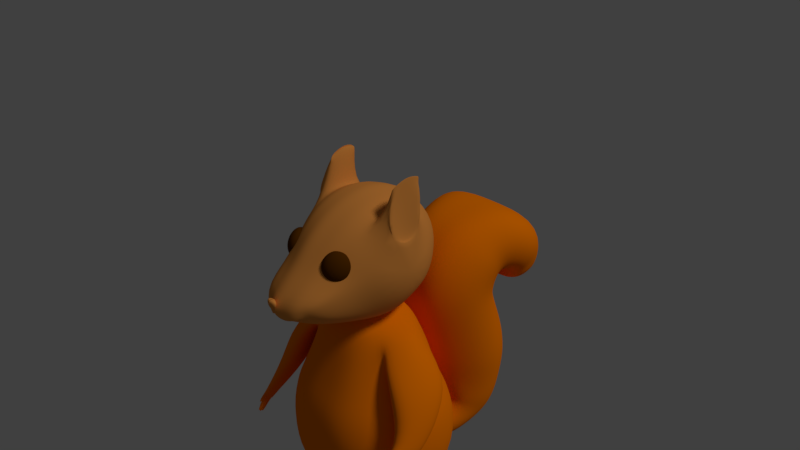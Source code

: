 # Source: squirrel.blend  (saved by Blender 2.79.0; exported with 4.5.12 LTS)
import bpy
from mathutils import Matrix  # noqa: F401  (used for matrix-valued properties, if any)

bpy.ops.wm.read_factory_settings(use_empty=True)
scene = bpy.context.scene
scene.name = 'Scene'

# ---- collections
col_collection_1 = bpy.data.collections.new('Collection 1'); scene.collection.children.link(col_collection_1)

# ---- materials (node trees are filled in below, after node groups)
mat_basic = bpy.data.materials.new('basic')
mat_basic.alpha_threshold = 0.0
mat_basic.use_transparent_shadow = False
mat_basic.diffuse_color = (0.8, 0.2974, 0.05829, 1.0)
mat_basic.roughness = 0.5
mat_basic.specular_intensity = 0.2
mat_body = bpy.data.materials.new('body')
mat_body.alpha_threshold = 0.0
mat_body.use_transparent_shadow = False
mat_body.diffuse_color = (1.0, 0.214, 0.0, 1.0)
mat_body.roughness = 0.5
mat_body.specular_intensity = 0.2
mat_eye = bpy.data.materials.new('eye')
mat_eye.alpha_threshold = 0.0
mat_eye.use_transparent_shadow = False
mat_eye.diffuse_color = (0.09462, 0.02833, 0.0, 1.0)
mat_eye.roughness = 0.5

# ---- material node trees

# ---- world
world_world = bpy.data.worlds.new('World'); scene.world = world_world
world_world.color = (0.05088, 0.05088, 0.05088)
world_world.use_sun_shadow = False
world_world.sun_shadow_jitter_overblur = 0.0
world_world.cycles.sampling_method = 'MANUAL'

# ---- cameras
cam_camera = bpy.data.cameras.new('Camera')
cam_camera.clip_end = 100.0
cam_camera.lens = 35.0
cam_camera.sensor_width = 32.0
cam_camera.sensor_height = 18.0
cam_camera.ortho_scale = 7.314
cam_camera.dof.focus_distance = 0.0
cam_camera.dof.aperture_fstop = 128.0

# ---- lights
light_lamp = bpy.data.lights.new('Lamp', 'SUN')
light_lamp.transmission_factor = 0.0
light_lamp.cutoff_distance = 30.0
light_lamp.angle = 0.1993
light_lamp.energy = 1.0
light_lamp.shadow_buffer_clip_start = 1.001
light_lamp.shadow_soft_size = 0.1
light_lamp.shadow_cascade_max_distance = 1000.0

# ---- meshes
me_x = bpy.data.meshes.new('立方体')
me_x.from_pydata([(0.8435, -0.5509, -3.508), (0.5482, -0.2759, -0.8794), (0.9259, 0.3577, -3.492), (0.5432, 0.3106, -0.8794), (0.0, 0.3789, -3.368), (0.0, 0.5226, -0.8794), (0.0, -0.6069, -3.359), (-3.42e-10, -0.5226, -0.8794), (0.8058, 0.5719, -1.734), (1.02, 0.6708, -2.088), (1.089, 0.7573, -2.767), (0.8782, -0.431, -1.734), (1.013, -0.5598, -2.088), (1.044, -0.6147, -2.767), (0.0, -0.8602, -1.727), (0.0, -1.026, -2.102), (0.0, -1.042, -2.794), (0.0, 0.8098, -1.727), (0.0, 1.024, -2.794), (0.3223, 0.5226, -0.8794), (0.1423, -0.5172, -3.559), (0.2175, 0.5891, -3.165), (0.3223, -0.5226, -0.8794), (0.4484, -1.045, -2.78), (0.5063, -0.9913, -2.095), (0.4517, -0.844, -1.73), (0.2467, 0.8958, -2.855), (0.5063, 0.9359, -2.095), (0.3696, 0.7564, -1.73), (1.033, -0.08261, -3.481), (0.6446, 0.0, -0.8794), (0.0, 0.0, -0.8794), (0.0, 0.0, -3.435), (1.183, 0.04201, -2.795), (1.182, 0.0, -2.088), (1.012, -0.01609, -1.734), (0.317, 9.534e-05, -0.6963), (0.06578, -0.06665, -3.574), (0.5149, -0.7217, -3.533), (0.4931, 0.5772, -3.525), (0.6715, -0.03295, -4.138), (0.0, -0.2997, -0.6677), (0.1359, -0.2997, -0.667), (0.0, 0.2999, -0.6663), (0.1645, 0.2999, -0.664), (0.0, 0.2984, -0.4621), (0.0, -0.001295, -0.5158), (0.1551, 0.2984, -0.4598), (0.3162, -0.00139, -0.4921), (0.0, -0.3012, -0.4635), (0.1362, -0.3012, -0.4628), (0.7204, 0.4734, -1.307), (0.7132, -0.3534, -1.307), (-1.71e-10, -0.6914, -1.303), (0.0, 0.6662, -1.303), (0.387, -0.6833, -1.305), (0.346, 0.6395, -1.305), (0.8677, -0.006965, -1.419), (0.8756, -0.1089, -0.9339), (1.029, 0.3769, -1.446), (0.7417, 0.1724, -0.9336), (0.6518, -0.3893, -1.05), (0.9722, -0.03649, -1.548), (0.7509, -0.4434, -1.297), (0.0, 1.002, -2.121), (1.315, 0.2186, -1.459), (1.177, 0.2865, -1.615), (1.313, -0.1435, -1.432), (1.016, -0.03091, -1.668), (1.122, -0.5568, -1.391), (0.8802, -0.5636, -1.586), (1.394, -0.2174, -2.068), (1.243, -0.1028, -2.156), (1.368, -0.4803, -2.072), (1.152, -0.4001, -2.226), (1.283, -0.5819, -1.971), (1.124, -0.6128, -2.059), (1.298, -0.8015, -2.465), (1.248, -0.7832, -2.502), (1.272, -0.8591, -2.42), (1.18, -0.8683, -2.493), (1.211, -0.9754, -2.338), (1.144, -1.007, -2.375), (1.238, -0.8492, -2.529), (1.273, -0.8838, -2.524), (1.272, -0.8591, -2.42), (1.18, -0.8683, -2.493), (1.211, -0.9754, -2.338), (1.144, -1.007, -2.375), (1.224, -0.3778, -2.319), (1.359, -0.4205, -2.238), (1.247, -0.9414, -2.479), (1.167, -0.9336, -2.52), (1.181, -1.044, -2.407), (1.126, -1.059, -2.413), (1.251, -0.9642, -2.561), (1.203, -0.9589, -2.583), (1.231, -1.011, -2.52), (1.151, -1.01, -2.563), (1.172, -1.07, -2.451), (1.109, -1.08, -2.465), (1.243, -0.9895, -2.542), (1.204, -1.044, -2.486), (1.125, -1.049, -2.519), (1.175, -0.9845, -2.577), (1.118, -1.165, -2.528), (1.104, -1.153, -2.527), (1.136, -1.15, -2.547), (1.117, -1.138, -2.544), (1.168, -1.116, -2.596), (1.142, -1.1, -2.601), (1.151, -1.137, -2.574), (1.126, -1.125, -2.574), (1.198, -1.064, -2.631), (1.189, -1.079, -2.616), (1.158, -1.063, -2.624), (1.176, -1.046, -2.633), (1.21, -1.031, -2.651), (1.204, -1.013, -2.644), (1.205, -1.047, -2.639), (1.186, -1.029, -2.64), (1.138, -1.13, -2.411), (1.109, -1.134, -2.414), (1.156, -1.092, -2.413), (1.121, -1.102, -2.416), (0.6896, -0.07849, -3.825), (0.6539, 0.06846, -3.829), (0.5168, -0.2918, -3.842), (0.6264, -0.2348, -3.834), (0.5095, 0.1417, -3.84), (0.3886, 0.06915, -3.811), (0.3669, -0.07317, -3.856), (0.3924, -0.2235, -3.851), (0.6358, 0.114, -4.148), (0.4987, -0.2463, -4.156), (0.6522, -0.1892, -4.147), (0.4914, 0.1872, -4.141), (0.3705, 0.1147, -4.145), (0.3488, -0.02763, -4.145), (0.3482, -0.178, -4.164), (0.4971, -0.01989, -4.157), (0.5112, -0.3284, -3.916), (0.3579, -0.2443, -3.927), (0.6803, 0.1157, -3.905), (0.7243, -0.06548, -3.895), (0.3533, 0.1165, -3.898), (0.3265, -0.05892, -3.909), (0.6464, -0.2581, -3.906), (0.5023, 0.2059, -3.901), (0.3564, -0.2187, -4.044), (0.7068, -0.04925, -4.014), (0.3552, 0.1232, -4.018), (0.5049, -0.2984, -3.982), (0.6651, 0.1224, -4.024), (0.3298, -0.04303, -4.026), (0.6769, -0.2318, -4.024), (0.4964, 0.2079, -4.019), (0.5049, -0.6281, -4.034), (0.4987, -0.5759, -4.156), (0.3834, 0.08232, -3.897), (0.5043, 0.1549, -3.925), (0.6844, -0.06532, -3.911), (0.6212, -0.2216, -3.92), (0.3514, -0.2938, -4.164), (0.3666, -0.461, -4.164), (0.3737, -0.5016, -4.044), (0.3585, -0.3345, -4.044), (0.4987, -0.3621, -4.156), (0.4987, -0.4779, -4.156), (0.6529, -0.3476, -4.024), (0.6395, -0.5148, -4.024), (0.6216, -0.4722, -4.147), (0.6349, -0.305, -4.147), (0.5049, -0.53, -3.984), (0.5049, -0.4142, -3.984), (0.6487, 0.08163, -3.914), (0.5115, -0.2786, -3.928), (0.3872, -0.2104, -3.937), (0.3616, -0.06, -3.941), (0.131, 0.3598, -3.439), (0.0, 0.9052, -2.858), (0.0, 0.5255, -3.151), (0.4787, 0.9793, -2.753), (0.0, 0.5255, -3.151), (0.0, 1.044, -2.939), (0.0, 0.9512, -3.421), (0.235, 0.9599, -3.441), (0.2835, 1.03, -2.934), (0.0, 0.9736, -2.937), (0.2751, 0.9615, -2.933), (0.2313, 0.6515, -3.327), (0.0, 0.6446, -3.309), (0.0, 0.5255, -3.151), (0.2175, 0.5891, -3.165), (0.2467, 0.8958, -2.855), (0.0, 0.9052, -2.858), (0.3333, 1.114, -2.915), (0.2699, 1.352, -3.513), (0.0, 1.131, -2.921), (0.0, 1.347, -3.488), (0.374, 1.21, -2.855), (0.2979, 1.649, -3.441), (0.0, 1.23, -2.862), (0.0, 1.644, -3.413), (0.452, 1.247, -2.789), (0.3722, 2.048, -3.25), (0.0, 1.271, -2.797), (0.0, 2.099, -3.215), (0.4385, 1.22, -2.689), (0.4063, 2.206, -2.933), (0.0, 1.244, -2.697), (0.0, 2.257, -2.898), (0.3265, 1.113, -2.403), (0.4395, 2.299, -2.473), (0.0, 1.137, -2.412), (0.0, 2.35, -2.438), (0.3158, 1.023, -2.132), (0.4601, 2.316, -2.013), (0.0, 1.047, -2.14), (0.0, 2.368, -1.978), (0.3125, 0.8762, -1.643), (0.4863, 2.127, -1.482), (0.0, 0.9, -1.651), (0.0, 2.178, -1.447), (0.3251, 0.7249, -0.9943), (0.5373, 1.939, -1.14), (0.0, 0.7487, -1.003), (0.0, 1.959, -1.106), (0.3576, 0.8134, -0.4965), (0.5515, 1.909, -1.022), (0.0, 0.8373, -0.505), (0.0, 1.91, -0.9788), (0.3331, 1.138, -0.07316), (0.5374, 1.939, -0.8687), (0.0, 1.162, -0.0816), (0.0, 1.977, -0.8812), (0.443, 1.558, 0.116), (0.5929, 2.012, -0.8105), (0.0, 1.582, 0.1075), (0.0, 2.049, -0.823), (0.5911, 2.12, 0.1634), (0.6428, 2.084, -0.8264), (0.0, 2.144, 0.1549), (0.0, 2.122, -0.8389), (0.6633, 2.575, -0.1118), (0.6561, 2.139, -0.8645), (0.0, 2.598, -0.1202), (0.0, 2.177, -0.877), (0.6182, 2.759, -0.4314), (0.5777, 2.2, -0.9627), (0.0, 2.783, -0.4398), (0.0, 2.237, -0.9752), (0.6804, 2.7, -0.905), (0.5597, 2.195, -1.046), (0.0, 2.724, -0.9135), (0.0, 2.233, -1.058), (0.3436, 0.8336, -3.062), (0.2179, 0.6071, -3.279), (0.2362, 0.7796, -2.962), (0.2267, 0.6779, -3.066), (0.4105, 0.9642, -3.113), (0.383, 0.9466, -3.303), (0.3744, 0.8342, -3.065), (0.3612, 0.7252, -3.212), (0.3357, 0.7739, -2.955), (0.3049, 0.6589, -3.066), (0.4763, 1.157, -3.15), (0.4339, 1.238, -3.372), (0.5276, 1.306, -3.117), (0.4806, 1.472, -3.328), (0.5745, 1.511, -3.006), (0.5532, 1.793, -3.172), (0.6541, 1.556, -2.834), (0.6361, 1.918, -2.898), (0.6775, 1.497, -2.496), (0.7074, 1.938, -2.49), (0.7186, 1.274, -1.598), (0.7524, 1.735, -1.5), (0.7334, 1.443, -2.135), (0.7682, 1.924, -2.063), (0.7106, 1.105, -1.048), (0.7424, 1.56, -1.058), (0.7282, 1.168, -0.6505), (0.7493, 1.58, -0.8245), (0.7448, 1.391, -0.3027), (0.7835, 1.691, -0.6078), (0.7352, 1.678, -0.1962), (0.7404, 1.825, -0.5445), (0.856, 2.087, -0.1691), (0.8236, 2.05, -0.5304), (0.8655, 2.448, -0.3898), (0.8339, 2.271, -0.6505), (0.7762, 2.594, -0.6566), (0.748, 2.352, -0.8095), (0.7147, 2.523, -1.012), (0.6766, 2.342, -1.059), (-0.003261, 2.404, -1.128), (0.0, 2.583, -1.069)], [(181, 183)], [(56, 19, 3, 51), (3, 30, 58, 60), (2, 29, 125, 126), (42, 41, 7, 22), (55, 22, 7, 53), (20, 23, 16, 6), (23, 24, 15, 16), (24, 25, 14, 15), (29, 33, 13, 0), (33, 34, 12, 13), (34, 35, 11, 12), (179, 257, 256, 182, 39), (182, 27, 9, 10), (27, 28, 8, 9), (12, 11, 25, 24), (13, 12, 24, 23), (0, 13, 23, 38), (52, 1, 22, 55), (30, 36, 42, 1), (32, 37, 20, 6), (54, 5, 19, 56), (4, 179, 37, 32), (3, 44, 36, 30), (9, 8, 35, 34), (10, 9, 34, 33), (2, 10, 33, 29), (43, 31, 46, 45), (39, 2, 126, 129), (1, 52, 63, 61), (20, 37, 131, 132), (29, 0, 128, 125), (19, 5, 43, 44), (38, 23, 20), (39, 182, 10, 2), (44, 43, 45, 47), (47, 45, 46, 48), (1, 42, 22), (44, 3, 19), (48, 46, 49, 50), (41, 42, 50, 49), (36, 44, 47, 48), (42, 36, 48, 50), (8, 51, 57, 35), (17, 54, 56, 28), (11, 52, 55, 25), (25, 55, 53, 14), (35, 57, 52, 11), (28, 56, 51, 8), (63, 62, 68, 70), (51, 3, 60, 59), (52, 57, 62, 63), (57, 51, 59, 62), (30, 1, 61, 58), (59, 60, 65, 66), (182, 18, 64, 27), (67, 69, 75, 73), (27, 64, 17, 28), (68, 66, 72, 74), (61, 63, 70, 69), (62, 59, 66, 68), (58, 61, 69, 67), (60, 58, 67, 65), (75, 76, 82, 81), (76, 74, 80, 82), (65, 67, 73, 71), (66, 65, 71, 72), (70, 68, 74, 76), (69, 70, 76, 75), (79, 81, 87, 85), (87, 88, 122, 121), (74, 72, 89, 78, 80), (73, 75, 81, 79), (71, 73, 79, 77, 90), (89, 90, 77, 78), (94, 92, 98, 103, 100), (88, 86, 92, 94), (91, 93, 99, 102, 97), (86, 78, 83, 92), (82, 80, 86, 88), (81, 82, 88, 87), (72, 71, 90, 89), (78, 77, 84, 83), (85, 87, 93, 91), (77, 85, 91, 84), (103, 98, 110, 112), (101, 97, 114, 113), (93, 94, 100, 99), (83, 84, 95, 96), (84, 91, 97, 101, 95), (92, 83, 96, 104, 98), (95, 101, 119, 117), (99, 100, 106, 105), (105, 106, 108, 107), (103, 102, 107, 108), (102, 99, 105, 107), (100, 103, 108, 106), (111, 112, 110, 109), (102, 103, 112, 111), (98, 97, 109, 110), (97, 102, 111, 109), (116, 113, 114, 115), (98, 104, 116, 115), (97, 98, 115, 114), (104, 101, 113, 116), (118, 117, 119, 120), (104, 96, 118, 120), (96, 95, 117, 118), (101, 104, 120, 119), (121, 122, 124, 123), (88, 94, 124, 122), (94, 93, 123, 124), (93, 87, 121, 123), (149, 154, 138, 139), (154, 151, 137, 138), (164, 168, 158), (153, 150, 40, 133), (179, 39, 129, 130), (0, 38, 127, 128), (37, 179, 130, 131), (38, 20, 132, 127), (140, 40, 135, 134), (136, 133, 40, 140), (137, 136, 140, 138), (138, 140, 134, 139), (165, 164, 158, 157), (156, 153, 133, 136), (150, 155, 135, 40), (151, 156, 136, 137), (130, 129, 160, 159), (125, 128, 162, 161), (129, 126, 175, 160), (128, 127, 176, 162), (126, 125, 161, 175), (127, 132, 177, 176), (131, 130, 159, 178), (132, 131, 178, 177), (145, 148, 156, 151), (144, 147, 155, 150), (148, 143, 153, 156), (147, 141, 152, 155), (143, 144, 150, 153), (141, 142, 149, 152), (146, 145, 151, 154), (142, 146, 154, 149), (144, 161, 162, 147), (145, 159, 160, 148), (171, 170, 157, 158), (173, 165, 157), (168, 171, 158), (170, 173, 157), (155, 152, 174, 169), (169, 174, 173, 170), (134, 135, 172, 167), (167, 172, 171, 168), (152, 149, 166, 174), (174, 166, 165, 173), (135, 155, 169, 172), (172, 169, 170, 171), (149, 139, 163, 166), (166, 163, 164, 165), (139, 134, 167, 163), (163, 167, 168, 164), (148, 160, 175, 143), (147, 162, 176, 141), (143, 175, 161, 144), (141, 176, 177, 142), (146, 178, 159, 145), (142, 177, 178, 146), (181, 21, 179, 4), (26, 180, 18, 182), (258, 26, 182, 256), (263, 190, 186, 261), (261, 186, 197, 267), (195, 194, 189, 188), (190, 191, 185, 186), (180, 26, 194, 195), (265, 193, 190, 263), (188, 189, 187, 184), (259, 21, 193, 265), (193, 192, 191, 190), (21, 183, 192, 193), (198, 196, 200, 202), (186, 185, 199, 197), (184, 187, 196, 198), (269, 201, 205, 271), (197, 199, 203, 201), (267, 197, 201, 269), (205, 207, 211, 209), (202, 200, 204, 206), (201, 203, 207, 205), (209, 211, 215, 213), (271, 205, 209, 273), (206, 204, 208, 210), (214, 212, 216, 218), (273, 209, 213, 275), (210, 208, 212, 214), (218, 216, 220, 222), (213, 215, 219, 217), (275, 213, 217, 279), (222, 220, 224, 226), (217, 219, 223, 221), (279, 217, 221, 277), (225, 227, 231, 229), (221, 223, 227, 225), (277, 221, 225, 281), (229, 231, 235, 233), (281, 225, 229, 283), (226, 224, 228, 230), (233, 235, 239, 237), (283, 229, 233, 285), (230, 228, 232, 234), (238, 236, 240, 242), (285, 233, 237, 287), (234, 232, 236, 238), (242, 240, 244, 246), (237, 239, 243, 241), (287, 237, 241, 289), (291, 245, 249, 293), (241, 243, 247, 245), (289, 241, 245, 291), (249, 251, 255, 253), (246, 244, 248, 250), (245, 247, 251, 249), (295, 253, 255, 296), (293, 249, 253, 295), (250, 248, 252, 254), (248, 292, 294, 252), (292, 293, 295, 294), (252, 294, 297, 254), (294, 295, 296, 297), (240, 288, 290, 244), (288, 289, 291, 290), (244, 290, 292, 248), (290, 291, 293, 292), (236, 286, 288, 240), (286, 287, 289, 288), (232, 284, 286, 236), (284, 285, 287, 286), (228, 282, 284, 232), (282, 283, 285, 284), (224, 280, 282, 228), (280, 281, 283, 282), (220, 276, 280, 224), (276, 277, 281, 280), (216, 278, 276, 220), (278, 279, 277, 276), (212, 274, 278, 216), (274, 275, 279, 278), (208, 272, 274, 212), (272, 273, 275, 274), (204, 270, 272, 208), (270, 271, 273, 272), (196, 266, 268, 200), (266, 267, 269, 268), (200, 268, 270, 204), (268, 269, 271, 270), (26, 258, 264, 194), (258, 259, 265, 264), (194, 264, 262, 189), (264, 265, 263, 262), (187, 260, 266, 196), (260, 261, 267, 266), (189, 262, 260, 187), (262, 263, 261, 260), (21, 259, 257, 179), (259, 258, 256, 257)])
me_x.polygons.foreach_set('use_smooth', [True] * 266)
me_x.polygons.foreach_set('material_index', [1, 1, 1, 1, 1, 1, 1, 1, 1, 1, 1, 1, 1, 1, 1, 1, 1, 1, 1, 1, 1, 1, 1, 1, 1, 1, 1, 1, 1, 1, 1, 1, 1, 1, 1, 1, 1, 1, 1, 1, 1, 1, 1, 1, 1, 1, 1, 1, 1, 1, 1, 1, 1, 1, 1, 1, 1, 1, 1, 1, 1, 1, 1, 1, 1, 1, 1, 1, 1, 1, 1, 1, 1, 1, 1, 1, 1, 1, 1, 1, 1, 1, 1, 1, 1, 1, 1, 1, 1, 1, 1, 1, 1, 1, 1, 1, 1, 1, 1, 1, 1, 1, 1, 1, 1, 1, 1, 1, 1, 1, 1, 1, 1, 1, 1, 1, 1, 1, 1, 1, 1, 1, 1, 1, 1, 1, 1, 1, 1, 1, 1, 1, 1, 1, 1, 1, 1, 1, 1, 1, 1, 1, 1, 1, 1, 1, 1, 1, 1, 1, 1, 1, 1, 1, 1, 1, 1, 1, 1, 1, 1, 1, 1, 1, 1, 1, 1, 1, 1, 1, 1, 1, 1, 1, 1, 1, 1, 1, 1, 1, 1, 1, 1, 1, 1, 1, 1, 1, 1, 1, 1, 1, 1, 1, 1, 1, 1, 1, 1, 1, 1, 1, 1, 1, 1, 1, 1, 1, 1, 1, 1, 1, 1, 1, 1, 1, 1, 1, 1, 1, 1, 1, 1, 1, 1, 1, 1, 1, 1, 1, 1, 1, 1, 1, 1, 1, 1, 1, 1, 1, 1, 1, 1, 1, 1, 1, 1, 1, 1, 1, 1, 1, 1, 1, 1, 1, 1, 1, 1, 1, 1, 1, 1, 1, 1, 1])
_k = {(40, 133): 1.0, (136, 137): 1.0, (138, 139): 1.0, (40, 135): 1.0, (137, 138): 1.0, (133, 136): 1.0, (158, 164): 1.0, (143, 144): 1.0, (141, 147): 1.0, (142, 146): 1.0, (141, 142): 1.0, (144, 147): 1.0, (158, 171): 1.0, (135, 172): 1.0, (139, 163): 1.0, (163, 164): 1.0, (145, 146): 1.0, (171, 172): 1.0, (143, 148): 1.0, (145, 148): 1.0}
me_x.attributes.new('crease_edge', 'FLOAT', 'EDGE').data.foreach_set('value', [_k.get((min(e.vertices), max(e.vertices)), 0.0) for e in me_x.edges])
_uv = me_x.uv_layers.new(name='UVマップ')
_uv.uv.foreach_set('vector', [0.6971, 0.2521, 0.7006, 0.3145, 0.6613, 0.3217, 0.6424, 0.2632, 0.9246, 0.5433, 0.8124, 0.4131, 0.8514, 0.353, 0.8848, 0.4234, 0.4645, 0.0991, 0.4454, 0.1339, 0.4157, 0.1143, 0.4198, 0.1028, 0.6255, 0.4293, 0.6233, 0.4526, 0.5714, 0.448, 0.578, 0.4009, 0.522, 0.3741, 0.578, 0.4009, 0.5714, 0.448, 0.5002, 0.4293, 0.3518, 0.1394, 0.3812, 0.2437, 0.3275, 0.2566, 0.3275, 0.1584, 0.3812, 0.2437, 0.4328, 0.3035, 0.3778, 0.3543, 0.3275, 0.2566, 0.4328, 0.3035, 0.4699, 0.3394, 0.4325, 0.3963, 0.3778, 0.3543, 0.4454, 0.1339, 0.4942, 0.1662, 0.4484, 0.2073, 0.4155, 0.1557, 0.4942, 0.1662, 0.5342, 0.2198, 0.4898, 0.2565, 0.4484, 0.2073, 0.5342, 0.2198, 0.5581, 0.2526, 0.5216, 0.2859, 0.4898, 0.2565, 0.2, 0.0393, 0.168, 0.03622, 0.1269, 0.03616, 0.08197, 0.03003, 0.1805, 0.0001396, 0.594, 0.04984, 0.6479, 0.1347, 0.586, 0.1732, 0.5426, 0.1175, 0.6479, 0.1347, 0.6829, 0.1869, 0.6201, 0.2113, 0.586, 0.1732, 0.4898, 0.2565, 0.5216, 0.2859, 0.4699, 0.3394, 0.4328, 0.3035, 0.4484, 0.2073, 0.4898, 0.2565, 0.4328, 0.3035, 0.3812, 0.2437, 0.4155, 0.1557, 0.4484, 0.2073, 0.3812, 0.2437, 0.3886, 0.1622, 0.5595, 0.3267, 0.6023, 0.3658, 0.578, 0.4009, 0.522, 0.3741, 0.6258, 0.34, 0.6564, 0.3826, 0.6255, 0.4293, 0.6023, 0.3658, 0.3347, 0.07235, 0.3541, 0.08731, 0.3518, 0.1394, 0.3275, 0.1584, 0.7538, 0.2472, 0.7509, 0.324, 0.7006, 0.3145, 0.6971, 0.2521, 0.3524, 0.008278, 0.3755, 0.02025, 0.3541, 0.08731, 0.3347, 0.07235, 0.6613, 0.3217, 0.7044, 0.3671, 0.6564, 0.3826, 0.6258, 0.34, 0.586, 0.1732, 0.6201, 0.2113, 0.5581, 0.2526, 0.5342, 0.2198, 0.5426, 0.1175, 0.586, 0.1732, 0.5342, 0.2198, 0.4942, 0.1662, 0.4645, 0.0991, 0.5426, 0.1175, 0.4942, 0.1662, 0.4454, 0.1339, 0.7347, 0.3789, 0.7738, 0.4365, 0.705, 0.4353, 0.709, 0.4004, 0.4545, 0.02844, 0.4645, 0.0991, 0.4198, 0.1028, 0.4132, 0.08956, 0.7741, 0.3335, 0.853, 0.2304, 0.8616, 0.2424, 0.8181, 0.294, 0.3518, 0.1394, 0.3541, 0.08731, 0.3922, 0.1022, 0.3891, 0.1149, 0.4454, 0.1339, 0.4155, 0.1557, 0.406, 0.1227, 0.4157, 0.1143, 0.7006, 0.3145, 0.7509, 0.324, 0.7347, 0.3789, 0.7044, 0.3671, 0.3886, 0.1622, 0.3812, 0.2437, 0.3518, 0.1394, 0.4545, 0.02844, 0.594, 0.04984, 0.5426, 0.1175, 0.4645, 0.0991, 0.7044, 0.3671, 0.7347, 0.3789, 0.709, 0.4004, 0.6994, 0.3945, 0.6994, 0.3945, 0.709, 0.4004, 0.705, 0.4353, 0.6718, 0.4022, 0.6023, 0.3658, 0.6255, 0.4293, 0.578, 0.4009, 0.7044, 0.3671, 0.6613, 0.3217, 0.7006, 0.3145, 0.6718, 0.4022, 0.705, 0.4353, 0.6582, 0.4566, 0.6564, 0.4366, 0.6233, 0.4526, 0.6255, 0.4293, 0.6564, 0.4366, 0.6582, 0.4566, 0.6564, 0.3826, 0.7044, 0.3671, 0.6994, 0.3945, 0.6718, 0.4022, 0.6255, 0.4293, 0.6564, 0.3826, 0.6718, 0.4022, 0.6564, 0.4366, 0.6201, 0.2113, 0.6424, 0.2632, 0.5837, 0.2842, 0.5581, 0.2526, 0.7421, 0.1703, 0.7538, 0.2472, 0.6971, 0.2521, 0.6829, 0.1869, 0.5216, 0.2859, 0.5595, 0.3267, 0.522, 0.3741, 0.4699, 0.3394, 0.4699, 0.3394, 0.522, 0.3741, 0.5002, 0.4293, 0.4325, 0.3963, 0.5581, 0.2526, 0.5837, 0.2842, 0.5595, 0.3267, 0.5216, 0.2859, 0.6829, 0.1869, 0.6971, 0.2521, 0.6424, 0.2632, 0.6201, 0.2113, 0.8616, 0.2424, 0.9178, 0.2389, 0.9074, 0.2428, 0.8822, 0.2434, 0.9999, 0.3476, 0.9246, 0.5433, 0.8848, 0.4234, 0.9355, 0.3017, 0.853, 0.2304, 0.9381, 0.2304, 0.9178, 0.2389, 0.8616, 0.2424, 0.9381, 0.2304, 0.9999, 0.3476, 0.9355, 0.3017, 0.9178, 0.2389, 0.8124, 0.4131, 0.7741, 0.3335, 0.8181, 0.294, 0.8514, 0.353, 0.9355, 0.3017, 0.8848, 0.4234, 0.9135, 0.2837, 0.9152, 0.2763, 0.594, 0.04984, 0.6589, 0.0001396, 0.72, 0.09647, 0.6479, 0.1347, 0.8952, 0.2772, 0.8747, 0.2572, 0.8895, 0.2236, 0.8869, 0.221, 0.6479, 0.1347, 0.72, 0.09647, 0.7421, 0.1703, 0.6829, 0.1869, 0.9074, 0.2428, 0.9152, 0.2763, 0.8922, 0.2299, 0.8857, 0.2174, 0.8181, 0.294, 0.8616, 0.2424, 0.8822, 0.2434, 0.8747, 0.2572, 0.9178, 0.2389, 0.9355, 0.3017, 0.9152, 0.2763, 0.9074, 0.2428, 0.8514, 0.353, 0.8181, 0.294, 0.8747, 0.2572, 0.8952, 0.2772, 0.8848, 0.4234, 0.8514, 0.353, 0.8952, 0.2772, 0.9135, 0.2837, 0.8895, 0.2236, 0.8902, 0.2157, 0.8828, 0.13, 0.8769, 0.1385, 0.8902, 0.2157, 0.8857, 0.2174, 0.8766, 0.1364, 0.8828, 0.13, 0.9135, 0.2837, 0.8952, 0.2772, 0.8869, 0.221, 0.8911, 0.2306, 0.9152, 0.2763, 0.9135, 0.2837, 0.8911, 0.2306, 0.8922, 0.2299, 0.8822, 0.2434, 0.9074, 0.2428, 0.8857, 0.2174, 0.8902, 0.2157, 0.8747, 0.2572, 0.8822, 0.2434, 0.8902, 0.2157, 0.8895, 0.2236, 0.8819, 0.1429, 0.8769, 0.1385, 0.8747, 0.1315, 0.8783, 0.1368, 0.8747, 0.1315, 0.8794, 0.1245, 0.8775, 0.1155, 0.8777, 0.116, 0.8857, 0.2174, 0.8922, 0.2299, 0.8893, 0.214, 0.8817, 0.143, 0.8766, 0.1364, 0.8869, 0.221, 0.8895, 0.2236, 0.8769, 0.1385, 0.8819, 0.1429, 0.8911, 0.2306, 0.8869, 0.221, 0.8819, 0.1429, 0.8811, 0.1441, 0.888, 0.2147, 0.8893, 0.214, 0.888, 0.2147, 0.8811, 0.1441, 0.8817, 0.143, 0.8778, 0.1182, 0.8779, 0.1125, 0.8767, 0.1039, 0.8762, 0.1102, 0.8765, 0.1145, 0.8794, 0.1245, 0.8798, 0.1271, 0.8779, 0.1125, 0.8778, 0.1182, 0.8773, 0.1219, 0.8751, 0.1204, 0.8771, 0.116, 0.8774, 0.1123, 0.8774, 0.1091, 0.8798, 0.1271, 0.8817, 0.143, 0.88, 0.1295, 0.8779, 0.1125, 0.8828, 0.13, 0.8766, 0.1364, 0.8798, 0.1271, 0.8794, 0.1245, 0.8769, 0.1385, 0.8828, 0.13, 0.8794, 0.1245, 0.8747, 0.1315, 0.8922, 0.2299, 0.8911, 0.2306, 0.888, 0.2147, 0.8893, 0.214, 0.8817, 0.143, 0.8811, 0.1441, 0.881, 0.1256, 0.88, 0.1295, 0.8783, 0.1368, 0.8747, 0.1315, 0.8751, 0.1204, 0.8773, 0.1219, 0.8811, 0.1441, 0.8783, 0.1368, 0.8773, 0.1219, 0.881, 0.1256, 0.8762, 0.1102, 0.8767, 0.1039, 0.8776, 0.1078, 0.8774, 0.1082, 0.8804, 0.1011, 0.8774, 0.1091, 0.8775, 0.09994, 0.8762, 0.099, 0.8751, 0.1204, 0.8778, 0.1182, 0.8765, 0.1145, 0.8771, 0.116, 0.88, 0.1295, 0.881, 0.1256, 0.8766, 0.1067, 0.8753, 0.09736, 0.881, 0.1256, 0.8773, 0.1219, 0.8774, 0.1091, 0.8804, 0.1011, 0.8766, 0.1067, 0.8779, 0.1125, 0.88, 0.1295, 0.8753, 0.09736, 0.8742, 0.08935, 0.8767, 0.1039, 0.8766, 0.1067, 0.8804, 0.1011, 0.8738, 0.01755, 0.8649, 0.0001396, 0.8771, 0.116, 0.8765, 0.1145, 0.8771, 0.1126, 0.8769, 0.1125, 0.8769, 0.1125, 0.8771, 0.1126, 0.8773, 0.1124, 0.8767, 0.1126, 0.8762, 0.1102, 0.8774, 0.1123, 0.8767, 0.1126, 0.8773, 0.1124, 0.8774, 0.1123, 0.8771, 0.116, 0.8769, 0.1125, 0.8767, 0.1126, 0.8765, 0.1145, 0.8762, 0.1102, 0.8773, 0.1124, 0.8771, 0.1126, 0.8772, 0.1081, 0.8774, 0.1082, 0.8776, 0.1078, 0.8768, 0.1079, 0.8774, 0.1123, 0.8762, 0.1102, 0.8774, 0.1082, 0.8772, 0.1081, 0.8767, 0.1039, 0.8774, 0.1091, 0.8768, 0.1079, 0.8776, 0.1078, 0.8774, 0.1091, 0.8774, 0.1123, 0.8772, 0.1081, 0.8768, 0.1079, 0.8774, 0.09848, 0.8762, 0.099, 0.8775, 0.09994, 0.8773, 0.09958, 0.8767, 0.1039, 0.8742, 0.08935, 0.8774, 0.09848, 0.8773, 0.09958, 0.8774, 0.1091, 0.8767, 0.1039, 0.8773, 0.09958, 0.8775, 0.09994, 0.8742, 0.08935, 0.8804, 0.1011, 0.8762, 0.099, 0.8774, 0.09848, 0.858, 0.02477, 0.8649, 0.0001396, 0.8738, 0.01755, 0.8687, 0.0247, 0.8742, 0.08935, 0.8753, 0.09736, 0.858, 0.02477, 0.8687, 0.0247, 0.8753, 0.09736, 0.8766, 0.1067, 0.8649, 0.0001396, 0.858, 0.02477, 0.8804, 0.1011, 0.8742, 0.08935, 0.8687, 0.0247, 0.8738, 0.01755, 0.8777, 0.116, 0.8775, 0.1155, 0.8777, 0.1166, 0.8763, 0.1173, 0.8794, 0.1245, 0.8778, 0.1182, 0.8777, 0.1166, 0.8775, 0.1155, 0.8778, 0.1182, 0.8751, 0.1204, 0.8763, 0.1173, 0.8777, 0.1166, 0.8751, 0.1204, 0.8747, 0.1315, 0.8777, 0.116, 0.8763, 0.1173, 0.388, 0.5015, 0.404, 0.5029, 0.4, 0.5118, 0.3921, 0.5099, 0.404, 0.5029, 0.4131, 0.5139, 0.4051, 0.5169, 0.4, 0.5118, 0.384, 0.5123, 0.3836, 0.5135, 0.383, 0.5132, 0.4029, 0.5351, 0.3885, 0.5363, 0.3932, 0.5275, 0.4009, 0.5274, 0.3755, 0.02025, 0.4545, 0.02844, 0.4132, 0.08956, 0.3981, 0.08988, 0.4155, 0.1557, 0.3886, 0.1622, 0.3967, 0.1239, 0.406, 0.1227, 0.3541, 0.08731, 0.3755, 0.02025, 0.3981, 0.08988, 0.3922, 0.1022, 0.3886, 0.1622, 0.3518, 0.1394, 0.3891, 0.1149, 0.3967, 0.1239, 0.3972, 0.5193, 0.3932, 0.5275, 0.3864, 0.5224, 0.3883, 0.5157, 0.4056, 0.5225, 0.4009, 0.5274, 0.3932, 0.5275, 0.3972, 0.5193, 0.4051, 0.5169, 0.4056, 0.5225, 0.3972, 0.5193, 0.4, 0.5118, 0.4, 0.5118, 0.3972, 0.5193, 0.3883, 0.5157, 0.3921, 0.5099, 0.3828, 0.512, 0.384, 0.5123, 0.383, 0.5132, 0.3825, 0.513, 0.4118, 0.5257, 0.4029, 0.5351, 0.4009, 0.5274, 0.4056, 0.5225, 0.3885, 0.5363, 0.3769, 0.5248, 0.3864, 0.5224, 0.3932, 0.5275, 0.4131, 0.5139, 0.4118, 0.5257, 0.4056, 0.5225, 0.4051, 0.5169, 0.4576, 0.4956, 0.4536, 0.5449, 0.4316, 0.5348, 0.433, 0.5049, 0.3655, 0.5763, 0.3298, 0.5376, 0.3534, 0.5302, 0.3776, 0.5558, 0.4536, 0.5449, 0.413, 0.5794, 0.4085, 0.556, 0.4316, 0.5348, 0.3298, 0.5376, 0.3275, 0.4915, 0.3533, 0.4995, 0.3534, 0.5302, 0.413, 0.5794, 0.3655, 0.5763, 0.3776, 0.5558, 0.4085, 0.556, 0.3275, 0.4915, 0.3679, 0.4569, 0.3807, 0.4807, 0.3533, 0.4995, 0.4227, 0.4569, 0.4576, 0.4956, 0.433, 0.5049, 0.4127, 0.4806, 0.3679, 0.4569, 0.4227, 0.4569, 0.4127, 0.4806, 0.3807, 0.4807, 0.4264, 0.5096, 0.4223, 0.5304, 0.4118, 0.5257, 0.4131, 0.5139, 0.3809, 0.5498, 0.3611, 0.5257, 0.3769, 0.5248, 0.3885, 0.5363, 0.4223, 0.5304, 0.4065, 0.548, 0.4029, 0.5351, 0.4118, 0.5257, 0.3611, 0.5257, 0.3634, 0.5047, 0.372, 0.5076, 0.3769, 0.5248, 0.4065, 0.548, 0.3809, 0.5498, 0.3885, 0.5363, 0.4029, 0.5351, 0.3634, 0.5047, 0.3811, 0.4888, 0.388, 0.5015, 0.372, 0.5076, 0.4106, 0.4875, 0.4264, 0.5096, 0.4131, 0.5139, 0.404, 0.5029, 0.3811, 0.4888, 0.4106, 0.4875, 0.404, 0.5029, 0.388, 0.5015, 0.3809, 0.5498, 0.3776, 0.5558, 0.3534, 0.5302, 0.3611, 0.5257, 0.4264, 0.5096, 0.433, 0.5049, 0.4316, 0.5348, 0.4223, 0.5304, 0.3829, 0.5144, 0.3819, 0.5138, 0.3825, 0.513, 0.383, 0.5132, 0.3819, 0.5127, 0.3828, 0.512, 0.3825, 0.513, 0.3836, 0.5135, 0.3829, 0.5144, 0.383, 0.5132, 0.3819, 0.5138, 0.3819, 0.5127, 0.3825, 0.513, 0.3769, 0.5248, 0.372, 0.5076, 0.3801, 0.5118, 0.3794, 0.5168, 0.3794, 0.5168, 0.3801, 0.5118, 0.3819, 0.5127, 0.3819, 0.5138, 0.3883, 0.5157, 0.3864, 0.5224, 0.3838, 0.5181, 0.3853, 0.5143, 0.3853, 0.5143, 0.3838, 0.5181, 0.3829, 0.5144, 0.3836, 0.5135, 0.372, 0.5076, 0.388, 0.5015, 0.3837, 0.5083, 0.3801, 0.5118, 0.3801, 0.5118, 0.3837, 0.5083, 0.3828, 0.512, 0.3819, 0.5127, 0.3864, 0.5224, 0.3769, 0.5248, 0.3794, 0.5168, 0.3838, 0.5181, 0.3838, 0.5181, 0.3794, 0.5168, 0.3819, 0.5138, 0.3829, 0.5144, 0.388, 0.5015, 0.3921, 0.5099, 0.3873, 0.5106, 0.3837, 0.5083, 0.3837, 0.5083, 0.3873, 0.5106, 0.384, 0.5123, 0.3828, 0.512, 0.3921, 0.5099, 0.3883, 0.5157, 0.3853, 0.5143, 0.3873, 0.5106, 0.3873, 0.5106, 0.3853, 0.5143, 0.3836, 0.5135, 0.384, 0.5123, 0.4223, 0.5304, 0.4316, 0.5348, 0.4085, 0.556, 0.4065, 0.548, 0.3611, 0.5257, 0.3534, 0.5302, 0.3533, 0.4995, 0.3634, 0.5047, 0.4065, 0.548, 0.4085, 0.556, 0.3776, 0.5558, 0.3809, 0.5498, 0.3634, 0.5047, 0.3533, 0.4995, 0.3807, 0.4807, 0.3811, 0.4888, 0.4106, 0.4875, 0.4127, 0.4806, 0.433, 0.5049, 0.4264, 0.5096, 0.3811, 0.4888, 0.3807, 0.4807, 0.4127, 0.4806, 0.4106, 0.4875, 0.1752, 0.06691, 0.1625, 0.04701, 0.2, 0.0393, 0.1996, 0.05492, 0.09797, 0.07629, 0.05908, 0.1055, 0.05111, 0.09891, 0.08197, 0.03003, 0.13, 0.05757, 0.09797, 0.07629, 0.08197, 0.03003, 0.1269, 0.03616, 0.1653, 0.06799, 0.1774, 0.05628, 0.1985, 0.07725, 0.1798, 0.08831, 0.1798, 0.08831, 0.1985, 0.07725, 0.2255, 0.1062, 0.2015, 0.1133, 0.05948, 0.106, 0.09837, 0.0769, 0.1129, 0.1011, 0.06489, 0.1165, 0.1774, 0.05628, 0.1882, 0.0384, 0.2133, 0.05837, 0.1985, 0.07725, 0.05908, 0.1055, 0.09797, 0.07629, 0.09837, 0.0769, 0.05948, 0.106, 0.1511, 0.05893, 0.1629, 0.04721, 0.1774, 0.05628, 0.1653, 0.06799, 0.06489, 0.1165, 0.1129, 0.1011, 0.1165, 0.1158, 0.06694, 0.1254, 0.1476, 0.05077, 0.1625, 0.04701, 0.1629, 0.04721, 0.1511, 0.05893, 0.1629, 0.04721, 0.1737, 0.02726, 0.1882, 0.0384, 0.1774, 0.05628, 0.1625, 0.04701, 0.1734, 0.0271, 0.1737, 0.02726, 0.1629, 0.04721, 0.0681, 0.1366, 0.1252, 0.1346, 0.1295, 0.1588, 0.06756, 0.1511, 0.1985, 0.07725, 0.2133, 0.05837, 0.2446, 0.08581, 0.2255, 0.1062, 0.06694, 0.1254, 0.1165, 0.1158, 0.1252, 0.1346, 0.0681, 0.1366, 0.2151, 0.1354, 0.2433, 0.1304, 0.2637, 0.1677, 0.233, 0.1683, 0.2255, 0.1062, 0.2446, 0.08581, 0.2687, 0.11, 0.2433, 0.1304, 0.2015, 0.1133, 0.2255, 0.1062, 0.2433, 0.1304, 0.2151, 0.1354, 0.2637, 0.1677, 0.3017, 0.1562, 0.3161, 0.1953, 0.2717, 0.2012, 0.06756, 0.1511, 0.1295, 0.1588, 0.1385, 0.1758, 0.0661, 0.1612, 0.2433, 0.1304, 0.2687, 0.11, 0.3017, 0.1562, 0.2637, 0.1677, 0.2717, 0.2012, 0.3161, 0.1953, 0.3257, 0.2505, 0.2749, 0.2501, 0.233, 0.1683, 0.2637, 0.1677, 0.2717, 0.2012, 0.2339, 0.2005, 0.0661, 0.1612, 0.1385, 0.1758, 0.1295, 0.1902, 0.06373, 0.1762, 0.05514, 0.2165, 0.09883, 0.2298, 0.08464, 0.2668, 0.04529, 0.2528, 0.2339, 0.2005, 0.2717, 0.2012, 0.2749, 0.2501, 0.2256, 0.2449, 0.06373, 0.1762, 0.1295, 0.1902, 0.09883, 0.2298, 0.05514, 0.2165, 0.04529, 0.2528, 0.08464, 0.2668, 0.06369, 0.3292, 0.02602, 0.3162, 0.2749, 0.2501, 0.3257, 0.2505, 0.3272, 0.3072, 0.2738, 0.3004, 0.2256, 0.2449, 0.2749, 0.2501, 0.2738, 0.3004, 0.2181, 0.2935, 0.02602, 0.3162, 0.06369, 0.3292, 0.04398, 0.4058, 0.004624, 0.3985, 0.2738, 0.3004, 0.3272, 0.3072, 0.3188, 0.3762, 0.2567, 0.3671, 0.2181, 0.2935, 0.2738, 0.3004, 0.2567, 0.3671, 0.1937, 0.3633, 0.2349, 0.422, 0.3125, 0.4277, 0.3125, 0.4454, 0.2287, 0.4416, 0.2567, 0.3671, 0.3188, 0.3762, 0.3125, 0.4277, 0.2349, 0.422, 0.1937, 0.3633, 0.2567, 0.3671, 0.2349, 0.422, 0.1643, 0.4224, 0.2287, 0.4416, 0.3125, 0.4454, 0.3139, 0.4599, 0.2297, 0.4704, 0.1643, 0.4224, 0.2349, 0.422, 0.2287, 0.4416, 0.1583, 0.454, 0.004624, 0.3985, 0.04398, 0.4058, 0.04484, 0.4608, 0.0001396, 0.4654, 0.2297, 0.4704, 0.3139, 0.4599, 0.3159, 0.4713, 0.226, 0.4889, 0.1583, 0.454, 0.2287, 0.4416, 0.2297, 0.4704, 0.1581, 0.4845, 0.0001396, 0.4654, 0.04484, 0.4608, 0.05565, 0.5163, 0.01949, 0.5334, 0.04946, 0.588, 0.09094, 0.5529, 0.1382, 0.5807, 0.1061, 0.6432, 0.1581, 0.4845, 0.2297, 0.4704, 0.226, 0.4889, 0.1684, 0.5006, 0.01949, 0.5334, 0.05565, 0.5163, 0.09094, 0.5529, 0.04946, 0.588, 0.1061, 0.6432, 0.1382, 0.5807, 0.1808, 0.5883, 0.1829, 0.6699, 0.226, 0.4889, 0.3159, 0.4713, 0.3183, 0.4808, 0.2268, 0.5027, 0.1684, 0.5006, 0.226, 0.4889, 0.2268, 0.5027, 0.1842, 0.5237, 0.2052, 0.5379, 0.2312, 0.5115, 0.248, 0.5201, 0.2241, 0.5402, 0.2268, 0.5027, 0.3183, 0.4808, 0.3207, 0.4901, 0.2312, 0.5115, 0.1842, 0.5237, 0.2268, 0.5027, 0.2312, 0.5115, 0.2052, 0.5379, 0.248, 0.5201, 0.3238, 0.506, 0.3255, 0.5194, 0.2557, 0.5275, 0.1829, 0.6699, 0.1808, 0.5883, 0.2107, 0.5894, 0.2402, 0.6559, 0.2312, 0.5115, 0.3207, 0.4901, 0.3238, 0.506, 0.248, 0.5201, 0.2466, 0.5409, 0.2557, 0.5275, 0.3255, 0.5194, 0.3272, 0.5515, 0.2241, 0.5402, 0.248, 0.5201, 0.2557, 0.5275, 0.2466, 0.5409, 0.2402, 0.6559, 0.2107, 0.5894, 0.2383, 0.5675, 0.3051, 0.611, 0.2107, 0.5894, 0.2175, 0.5645, 0.2416, 0.5536, 0.2383, 0.5675, 0.2175, 0.5645, 0.2241, 0.5402, 0.2466, 0.5409, 0.2416, 0.5536, 0.2383, 0.5675, 0.2416, 0.5536, 0.3211, 0.5808, 0.3051, 0.611, 0.2416, 0.5536, 0.2466, 0.5409, 0.3272, 0.5515, 0.3211, 0.5808, 0.1382, 0.5807, 0.1607, 0.5512, 0.1928, 0.5627, 0.1808, 0.5883, 0.1607, 0.5512, 0.1842, 0.5237, 0.2052, 0.5379, 0.1928, 0.5627, 0.1808, 0.5883, 0.1928, 0.5627, 0.2175, 0.5645, 0.2107, 0.5894, 0.1928, 0.5627, 0.2052, 0.5379, 0.2241, 0.5402, 0.2175, 0.5645, 0.09094, 0.5529, 0.1295, 0.5255, 0.1607, 0.5512, 0.1382, 0.5807, 0.1295, 0.5255, 0.1684, 0.5006, 0.1842, 0.5237, 0.1607, 0.5512, 0.05565, 0.5163, 0.11, 0.4996, 0.1295, 0.5255, 0.09094, 0.5529, 0.11, 0.4996, 0.1581, 0.4845, 0.1684, 0.5006, 0.1295, 0.5255, 0.04484, 0.4608, 0.1021, 0.4556, 0.11, 0.4996, 0.05565, 0.5163, 0.1021, 0.4556, 0.1583, 0.454, 0.1581, 0.4845, 0.11, 0.4996, 0.04398, 0.4058, 0.1064, 0.4099, 0.1021, 0.4556, 0.04484, 0.4608, 0.1064, 0.4099, 0.1643, 0.4224, 0.1583, 0.454, 0.1021, 0.4556, 0.06369, 0.3292, 0.1346, 0.3454, 0.1064, 0.4099, 0.04398, 0.4058, 0.1346, 0.3454, 0.1937, 0.3633, 0.1643, 0.4224, 0.1064, 0.4099, 0.08464, 0.2668, 0.1611, 0.2793, 0.1346, 0.3454, 0.06369, 0.3292, 0.1611, 0.2793, 0.2181, 0.2935, 0.1937, 0.3633, 0.1346, 0.3454, 0.09883, 0.2298, 0.1734, 0.2337, 0.1611, 0.2793, 0.08464, 0.2668, 0.1734, 0.2337, 0.2256, 0.2449, 0.2181, 0.2935, 0.1611, 0.2793, 0.1295, 0.1902, 0.1923, 0.1937, 0.1734, 0.2337, 0.09883, 0.2298, 0.1923, 0.1937, 0.2339, 0.2005, 0.2256, 0.2449, 0.1734, 0.2337, 0.1385, 0.1758, 0.1956, 0.1702, 0.1923, 0.1937, 0.1295, 0.1902, 0.1956, 0.1702, 0.233, 0.1683, 0.2339, 0.2005, 0.1923, 0.1937, 0.1252, 0.1346, 0.1734, 0.1221, 0.1828, 0.1417, 0.1295, 0.1588, 0.1734, 0.1221, 0.2015, 0.1133, 0.2151, 0.1354, 0.1828, 0.1417, 0.1295, 0.1588, 0.1828, 0.1417, 0.1956, 0.1702, 0.1385, 0.1758, 0.1828, 0.1417, 0.2151, 0.1354, 0.233, 0.1683, 0.1956, 0.1702, 0.09797, 0.07629, 0.13, 0.05757, 0.1362, 0.06968, 0.09837, 0.0769, 0.13, 0.05757, 0.1476, 0.05077, 0.1511, 0.05893, 0.1362, 0.06968, 0.09837, 0.0769, 0.1362, 0.06968, 0.1487, 0.08108, 0.1129, 0.1011, 0.1362, 0.06968, 0.1511, 0.05893, 0.1653, 0.06799, 0.1487, 0.08108, 0.1165, 0.1158, 0.1575, 0.09767, 0.1734, 0.1221, 0.1252, 0.1346, 0.1575, 0.09767, 0.1798, 0.08831, 0.2015, 0.1133, 0.1734, 0.1221, 0.1129, 0.1011, 0.1487, 0.08108, 0.1575, 0.09767, 0.1165, 0.1158, 0.1487, 0.08108, 0.1653, 0.06799, 0.1798, 0.08831, 0.1575, 0.09767, 0.1625, 0.04701, 0.1476, 0.05077, 0.168, 0.03622, 0.2, 0.0393, 0.1476, 0.05077, 0.13, 0.05757, 0.1269, 0.03616, 0.168, 0.03622])
me_x.materials.append(mat_basic)
me_x.materials.append(mat_body)
me_x.use_remesh_preserve_volume = False
me_x.use_remesh_preserve_attributes = False
me_x.use_mirror_vertex_groups = False
me_x.update()
me_x_1 = bpy.data.meshes.new('球')
me_x_1.from_pydata([(0.5976, 0.5953, 0.1153), (0.7708, 0.303, -0.09712), (0.5957, 0.5002, -0.237), (0.3554, 0.7036, -0.3972), (0.0, 0.7759, -0.4564), (0.8641, -0.02649, 0.1167), (0.7708, 0.1629, -0.2372), (0.5926, 0.2395, -0.4047), (0.3524, 0.3635, -0.6443), (0.0, 0.4188, -0.6938), (0.7708, -0.02841, -0.2885), (0.5957, -0.02202, -0.5493), (0.3683, 0.002262, -0.7389), (0.0, 0.01765, -0.7924), (0.7708, -0.2197, -0.2372), (0.5923, -0.3272, -0.5179), (0.3634, -0.4115, -0.6775), (0.0, -0.4454, -0.7342), (0.7708, -0.3598, -0.09712), (0.6058, -0.6312, -0.2912), (0.7708, -0.4111, 0.09422), (0.6058, -0.7259, 0.06238), (0.3455, -0.9892, 0.1805), (0.0, -1.149, 0.1943), (0.7708, -0.3598, 0.2856), (0.5535, -0.6478, 0.4098), (0.3062, -0.8212, 0.4707), (0.0, -0.9198, 0.5317), (0.7708, -0.2197, 0.5658), (0.5524, -0.3892, 0.6693), (0.3056, -0.4832, 0.8092), (0.0, -0.5, 0.866), (0.8225, -0.0314, 0.4862), (0.4699, -0.04268, 0.8498), (0.3048, -0.0214, 0.9335), (0.0, 2.288e-07, 1.0), (0.7708, 0.1629, 0.5617), (0.5492, 0.3173, 0.6712), (0.3039, 0.4404, 0.8103), (0.0, 0.5, 0.866), (0.7708, 0.303, 0.2856), (0.5479, 0.5759, 0.4132), (0.3032, 0.7784, 0.4726), (0.0, 0.866, 0.5), (0.7708, 0.3543, 0.09422), (0.3568, 0.8276, 0.06388), (0.0, 0.9099, 0.04357), (0.4624, -0.955, -0.4266), (0.2658, -1.027, -0.5561), (0.0, -1.036, -0.6152), (0.4687, -1.116, -0.2878), (0.2602, -1.353, -0.3501), (0.0, -1.422, -0.3589), (0.476, -1.176, -0.1135), (0.2849, -1.387, -0.1361), (0.0, -1.495, -0.1714), (0.1777, 0.7397, -0.4268), (0.1762, 0.3912, -0.669), (0.1841, 0.009956, -0.7656), (0.1817, -0.4285, -0.7058), (0.1728, -1.069, 0.1874), (0.1531, -0.8705, 0.5012), (0.1528, -0.4916, 0.8376), (0.1524, -0.0107, 0.9668), (0.1519, 0.4702, 0.8382), (0.1516, 0.8222, 0.4863), (0.1784, 0.8687, 0.05372), (0.1329, -1.032, -0.5857), (0.1301, -1.379, -0.3741), (0.1425, -1.441, -0.1538), (0.4755, 0.6019, -0.3171), (0.4725, 0.3015, -0.5245), (0.482, -0.009879, -0.6441), (0.4779, -0.3693, -0.5977), (0.4756, -0.8575, 0.1214), (0.4298, -0.7345, 0.4402), (0.429, -0.4362, 0.7392), (0.4278, -0.02867, 0.8492), (0.4265, 0.3788, 0.7408), (0.4255, 0.6772, 0.4429), (0.4772, 0.7115, 0.08961), (0.3641, -0.991, -0.4914), (0.3679, -1.238, -0.2991), (0.3805, -1.282, -0.1248), (0.2611, -1.371, -0.3505), (0.123, -1.402, -0.3985), (0.01789, -1.451, -0.3512), (0.6434, -0.0983, 1.187), (0.5967, -0.1259, 1.099), (0.6384, 0.1037, 1.309), (0.5674, 0.07494, 1.173), (0.676, 0.2654, 1.245), (0.6028, 0.2808, 1.182), (0.7647, -0.0449, 0.4922), (0.6434, -0.0983, 1.187), (0.6384, 0.1037, 1.309), (0.676, 0.2654, 1.245), (0.6434, -0.0983, 1.187), (0.6553, 0.09089, 1.245), (0.676, 0.2654, 1.245), (0.6434, -0.0983, 1.187), (0.676, 0.2654, 1.245), (0.7232, -0.246, 0.7593), (0.6685, -0.171, 0.9801), (0.7717, 0.2177, 0.7583), (0.7317, 0.2272, 1.001), (0.6714, 0.03719, 1.037), (0.6986, -0.03792, 0.7798), (0.001353, -1.441, -0.1228), (0.001728, -1.424, -0.1408), (0.001353, -1.424, -0.189), (0.001353, -1.441, -0.2359), (0.03643, -1.449, -0.1228), (0.05848, -1.437, -0.1408), (0.05811, -1.437, -0.189), (0.03643, -1.449, -0.2359), (0.05096, -1.469, -0.1228), (0.09009, -1.469, -0.1408), (0.08972, -1.469, -0.189), (0.05096, -1.469, -0.2359), (0.001353, -1.469, -0.2538), (0.03643, -1.488, -0.1228), (0.05848, -1.5, -0.1408), (0.05811, -1.5, -0.189), (0.03643, -1.488, -0.2359), (0.001353, -1.496, -0.1228), (0.001728, -1.513, -0.1408), (0.001353, -1.513, -0.189), (0.001353, -1.496, -0.2359), (0.002584, -1.469, -0.1185), (0.3593, -0.8019, 0.07419), (0.2952, -0.7083, 0.2315), (0.3074, -0.6911, 0.3347), (0.3295, -0.872, 0.09353), (0.2627, -0.8701, 0.1696), (0.2357, -0.8483, 0.2702), (0.2559, -0.8124, 0.3682), (0.3178, -0.772, 0.4375), (0.3512, -0.9266, 0.1101), (0.3003, -0.9647, 0.1984), (0.2792, -0.9575, 0.3034), (0.2935, -0.907, 0.397), (0.3395, -0.8266, 0.4541), (0.4117, -0.9338, 0.1143), (0.4051, -0.9771, 0.2056), (0.4002, -0.9719, 0.3117), (0.3983, -0.9194, 0.4042), (0.4, -0.8338, 0.4583), (0.4756, -0.8893, 0.1036), (0.5157, -0.9002, 0.187), (0.5279, -0.8831, 0.2902), (0.5089, -0.8425, 0.3856), (0.4639, -0.7894, 0.4475), (0.4183, -0.8534, 0.06226), (0.5053, -0.8193, 0.08421), (0.5672, -0.7789, 0.1535), (0.5874, -0.743, 0.2515), (0.5604, -0.7212, 0.3521), (0.4936, -0.7193, 0.4282), (0.4836, -0.7647, 0.0676), (0.5296, -0.6844, 0.1247), (0.5439, -0.6338, 0.2183), (0.5228, -0.6266, 0.3233), (0.4719, -0.6647, 0.4116), (0.4231, -0.7575, 0.06345), (0.4248, -0.6719, 0.1175), (0.4229, -0.6194, 0.21), (0.418, -0.6142, 0.3161), (0.4114, -0.6575, 0.4074), (0.4048, -0.7379, 0.4595), (0.3142, -0.7488, 0.1361), (0.3475, -0.702, 0.4182)], [], [(80, 0, 2, 70), (44, 5, 1), (66, 45, 3, 56), (0, 44, 1, 2), (56, 3, 8, 57), (2, 1, 6, 7), (70, 2, 7, 71), (1, 5, 6), (57, 8, 12, 58), (7, 6, 10, 11), (71, 7, 11, 72), (6, 5, 10), (72, 11, 15, 73), (10, 5, 14), (58, 12, 16, 59), (11, 10, 14, 15), (74, 22, 54, 83), (14, 5, 18), (19, 21, 53, 50), (15, 14, 18, 19), (73, 15, 47, 81), (19, 18, 20, 21), (60, 23, 55, 69), (18, 5, 20), (21, 20, 24, 25), (74, 21, 25, 75), (20, 5, 24), (60, 22, 26, 61), (75, 25, 29, 76), (24, 5, 28), (61, 26, 30, 62), (25, 24, 28, 29), (28, 5, 32), (62, 30, 34, 63), (29, 28, 102, 103, 97, 88), (76, 29, 33, 77), (63, 34, 38, 64), (33, 29, 88, 90), (77, 33, 37, 78), (32, 5, 36), (78, 37, 41, 79), (36, 5, 40), (64, 38, 42, 65), (37, 36, 40, 41), (79, 41, 0, 80), (40, 5, 44), (65, 42, 45, 66), (41, 40, 44, 0), (81, 47, 50, 82), (67, 48, 51, 68), (85, 84, 54, 69), (82, 50, 53, 83), (59, 16, 48, 67), (15, 19, 50, 47), (17, 59, 67, 49), (86, 85, 69, 55), (49, 67, 68, 52), (43, 65, 66, 46), (39, 64, 65, 43), (35, 63, 64, 39), (31, 62, 63, 35), (27, 61, 62, 31), (23, 60, 61, 27), (22, 60, 69, 54), (13, 58, 59, 17), (9, 57, 58, 13), (4, 56, 57, 9), (46, 66, 56, 4), (84, 82, 83, 54), (48, 81, 82, 51), (42, 79, 80, 45), (38, 78, 79, 42), (34, 77, 78, 38), (30, 76, 77, 34), (26, 75, 76, 30), (22, 74, 75, 26), (16, 73, 81, 48), (21, 74, 83, 53), (12, 72, 73, 16), (8, 71, 72, 12), (3, 70, 71, 8), (45, 80, 70, 3), (51, 82, 84), (68, 85, 86, 52), (85, 68, 51, 84), (86, 55, 52), (88, 87, 95, 90), (90, 95, 96, 92), (106, 105, 99, 98), (36, 37, 92, 99, 105, 104), (103, 106, 98, 97), (37, 33, 90, 92), (93, 28, 32), (36, 93, 32), (87, 88, 100), (101, 92, 96), (94, 88, 97), (94, 97, 98, 89), (89, 98, 99, 91), (92, 91, 99), (101, 96, 95, 87, 100, 94, 89, 91), (88, 94, 100), (91, 92, 101), (28, 93, 107, 102), (102, 107, 106, 103), (93, 36, 104, 107), (107, 104, 105, 106), (120, 111, 115), (110, 109, 113, 114), (108, 129, 112), (111, 110, 114, 115), (109, 108, 112, 113), (113, 112, 116, 117), (120, 115, 119), (114, 113, 117, 118), (112, 129, 116), (115, 114, 118, 119), (117, 116, 121, 122), (120, 119, 124), (118, 117, 122, 123), (116, 129, 121), (119, 118, 123, 124), (122, 121, 125, 126), (120, 124, 128), (123, 122, 126, 127), (121, 129, 125), (124, 123, 127, 128), (136, 137, 171, 132), (134, 135, 131, 170), (153, 133, 130), (137, 169, 171), (135, 136, 132, 131), (133, 134, 170, 130), (139, 140, 135, 134), (153, 138, 133), (142, 169, 137), (140, 141, 136, 135), (138, 139, 134, 133), (141, 142, 137, 136), (153, 143, 138), (147, 169, 142), (145, 146, 141, 140), (143, 144, 139, 138), (146, 147, 142, 141), (144, 145, 140, 139), (152, 169, 147), (150, 151, 146, 145), (148, 149, 144, 143), (151, 152, 147, 146), (149, 150, 145, 144), (153, 148, 143), (158, 169, 152), (156, 157, 151, 150), (154, 155, 149, 148), (157, 158, 152, 151), (155, 156, 150, 149), (153, 154, 148), (163, 169, 158), (161, 162, 157, 156), (159, 160, 155, 154), (162, 163, 158, 157), (160, 161, 156, 155), (153, 159, 154), (166, 167, 162, 161), (164, 165, 160, 159), (167, 168, 163, 162), (165, 166, 161, 160), (153, 164, 159), (168, 169, 163), (132, 171, 168, 167), (170, 131, 166, 165), (153, 130, 164), (171, 169, 168), (131, 132, 167, 166), (130, 170, 165, 164)])
me_x_1.polygons.foreach_set('use_smooth', [True] * 175)
me_x_1.polygons.foreach_set('material_index', [0, 0, 0, 0, 0, 0, 0, 0, 0, 0, 0, 0, 0, 0, 0, 0, 0, 0, 0, 0, 0, 0, 0, 0, 0, 0, 0, 0, 0, 0, 0, 0, 0, 0, 0, 0, 0, 0, 0, 0, 0, 0, 0, 0, 0, 0, 0, 0, 0, 0, 0, 0, 0, 0, 0, 0, 0, 0, 0, 0, 0, 0, 0, 0, 0, 0, 0, 0, 0, 0, 0, 0, 0, 0, 0, 0, 0, 0, 0, 0, 0, 0, 0, 0, 0, 0, 0, 0, 0, 0, 0, 0, 0, 0, 0, 0, 0, 0, 0, 0, 0, 0, 0, 0, 0, 0, 0, 0, 0, 0, 0, 0, 0, 0, 0, 0, 0, 0, 0, 0, 0, 0, 0, 0, 0, 0, 0, 1, 1, 1, 1, 1, 1, 1, 1, 1, 1, 1, 1, 1, 1, 1, 1, 1, 1, 1, 1, 1, 1, 1, 1, 1, 1, 1, 1, 1, 1, 1, 1, 1, 1, 1, 1, 1, 1, 1, 1, 1, 1, 1, 1, 1, 1, 1, 1])
_k = {(28, 32): 0.8, (32, 36): 0.8, (82, 84): 0.8, (85, 86): 0.8, (55, 86): 0.8, (84, 85): 0.8, (97, 103): 0.8, (99, 105): 0.8, (28, 102): 0.8, (102, 103): 0.8, (36, 104): 0.8, (104, 105): 0.8}
me_x_1.attributes.new('crease_edge', 'FLOAT', 'EDGE').data.foreach_set('value', [_k.get((min(e.vertices), max(e.vertices)), 0.0) for e in me_x_1.edges])
_uv = me_x_1.uv_layers.new(name='UVマップ')
_uv.uv.foreach_set('vector', [0.7698, 0.3366, 0.7259, 0.3653, 0.6588, 0.2817, 0.6856, 0.2344, 0.6486, 0.3942, 0.5603, 0.4421, 0.6159, 0.353, 0.8775, 0.2705, 0.8161, 0.3058, 0.7149, 0.1831, 0.7494, 0.1256, 0.7259, 0.3653, 0.6486, 0.3942, 0.6159, 0.353, 0.6588, 0.2817, 0.7494, 0.1256, 0.7149, 0.1831, 0.5776, 0.1463, 0.5885, 0.07806, 0.6588, 0.2817, 0.6159, 0.353, 0.566, 0.3361, 0.5685, 0.2637, 0.6856, 0.2344, 0.6588, 0.2817, 0.5685, 0.2637, 0.5723, 0.2067, 0.6159, 0.353, 0.5603, 0.4421, 0.566, 0.3361, 0.5885, 0.07806, 0.5776, 0.1463, 0.4521, 0.1698, 0.4321, 0.1013, 0.5685, 0.2637, 0.566, 0.3361, 0.5135, 0.3435, 0.479, 0.2613, 0.5723, 0.2067, 0.5685, 0.2637, 0.479, 0.2613, 0.4657, 0.217, 0.566, 0.3361, 0.5603, 0.4421, 0.5135, 0.3435, 0.4657, 0.217, 0.479, 0.2613, 0.397, 0.3049, 0.3626, 0.2728, 0.5135, 0.3435, 0.5603, 0.4421, 0.4701, 0.3778, 0.4321, 0.1013, 0.4521, 0.1698, 0.3257, 0.2385, 0.2801, 0.1858, 0.479, 0.2613, 0.5135, 0.3435, 0.4701, 0.3778, 0.397, 0.3049, 0.3229, 0.5817, 0.2781, 0.6344, 0.1233, 0.5603, 0.1662, 0.5457, 0.4701, 0.3778, 0.5603, 0.4421, 0.4518, 0.4311, 0.343, 0.4123, 0.365, 0.5301, 0.2065, 0.5289, 0.1997, 0.475, 0.397, 0.3049, 0.4701, 0.3778, 0.4518, 0.4311, 0.343, 0.4123, 0.3626, 0.2728, 0.397, 0.3049, 0.2218, 0.4145, 0.1863, 0.3935, 0.343, 0.4123, 0.4518, 0.4311, 0.4644, 0.4862, 0.365, 0.5301, 0.226, 0.6877, 0.1667, 0.742, 9.333e-05, 0.5931, 0.06944, 0.5798, 0.4518, 0.4311, 0.5603, 0.4421, 0.4644, 0.4862, 0.365, 0.5301, 0.4644, 0.4862, 0.5041, 0.5248, 0.4396, 0.6191, 0.3229, 0.5817, 0.365, 0.5301, 0.4396, 0.6191, 0.4114, 0.6625, 0.4644, 0.4862, 0.5603, 0.4421, 0.5041, 0.5248, 0.226, 0.6877, 0.2781, 0.6344, 0.3812, 0.7094, 0.3549, 0.7679, 0.4114, 0.6625, 0.4396, 0.6191, 0.5539, 0.6483, 0.5509, 0.6945, 0.5041, 0.5248, 0.5603, 0.4421, 0.5717, 0.5599, 0.3549, 0.7679, 0.3812, 0.7094, 0.5484, 0.7444, 0.5516, 0.8046, 0.4396, 0.6191, 0.5041, 0.5248, 0.5717, 0.5599, 0.5539, 0.6483, 0.5717, 0.5599, 0.5603, 0.4421, 0.5996, 0.521, 0.5516, 0.8046, 0.5484, 0.7444, 0.7045, 0.7082, 0.7373, 0.7571, 0.5539, 0.6483, 0.5717, 0.5599, 0.5981, 0.5949, 0.6316, 0.604, 0.6483, 0.6033, 0.6446, 0.6079, 0.5509, 0.6945, 0.5539, 0.6483, 0.6689, 0.657, 0.6779, 0.6662, 0.7373, 0.7571, 0.7045, 0.7082, 0.8232, 0.5956, 0.877, 0.6223, 0.6689, 0.657, 0.5539, 0.6483, 0.6446, 0.6079, 0.6556, 0.6051, 0.6779, 0.6662, 0.6689, 0.657, 0.7323, 0.5541, 0.7755, 0.5736, 0.5996, 0.521, 0.5603, 0.4421, 0.6501, 0.5204, 0.7755, 0.5736, 0.7323, 0.5541, 0.7648, 0.4471, 0.8162, 0.4423, 0.6501, 0.5204, 0.5603, 0.4421, 0.6582, 0.4455, 0.877, 0.6223, 0.8232, 0.5956, 0.8723, 0.4366, 0.9323, 0.4346, 0.7323, 0.5541, 0.6501, 0.5204, 0.6582, 0.4455, 0.7648, 0.4471, 0.8162, 0.4423, 0.7648, 0.4471, 0.7259, 0.3653, 0.7698, 0.3366, 0.6582, 0.4455, 0.5603, 0.4421, 0.6486, 0.3942, 0.9323, 0.4346, 0.8723, 0.4366, 0.8161, 0.3058, 0.8775, 0.2705, 0.7648, 0.4471, 0.6582, 0.4455, 0.6486, 0.3942, 0.7259, 0.3653, 0.1863, 0.3935, 0.2218, 0.4145, 0.1997, 0.475, 0.1513, 0.4888, 0.1065, 0.3447, 0.1487, 0.3726, 0.09775, 0.4951, 0.05298, 0.4872, 0.04904, 0.498, 0.09511, 0.4999, 0.1233, 0.5603, 0.06944, 0.5798, 0.1513, 0.4888, 0.1997, 0.475, 0.2065, 0.5289, 0.1662, 0.5457, 0.2801, 0.1858, 0.3257, 0.2385, 0.1487, 0.3726, 0.1065, 0.3447, 0.397, 0.3049, 0.343, 0.4123, 0.1997, 0.475, 0.2218, 0.4145, 0.229, 0.1287, 0.2801, 0.1858, 0.1065, 0.3447, 0.0607, 0.3151, 0.01224, 0.5136, 0.04904, 0.498, 0.06944, 0.5798, 9.333e-05, 0.5931, 0.0607, 0.3151, 0.1065, 0.3447, 0.05298, 0.4872, 9.353e-05, 0.5007, 0.9999, 0.4324, 0.9323, 0.4346, 0.8775, 0.2705, 0.9477, 0.2301, 0.9373, 0.6523, 0.877, 0.6223, 0.9323, 0.4346, 0.9999, 0.4324, 0.7743, 0.8122, 0.7373, 0.7571, 0.877, 0.6223, 0.9373, 0.6523, 0.5563, 0.8713, 0.5516, 0.8046, 0.7373, 0.7571, 0.7743, 0.8122, 0.3264, 0.832, 0.3549, 0.7679, 0.5516, 0.8046, 0.5563, 0.8713, 0.1667, 0.742, 0.226, 0.6877, 0.3549, 0.7679, 0.3264, 0.832, 0.2781, 0.6344, 0.226, 0.6877, 0.06944, 0.5798, 0.1233, 0.5603, 0.409, 0.02192, 0.4321, 0.1013, 0.2801, 0.1858, 0.229, 0.1287, 0.6019, 9.333e-05, 0.5885, 0.07806, 0.4321, 0.1013, 0.409, 0.02192, 0.7898, 0.05868, 0.7494, 0.1256, 0.5885, 0.07806, 0.6019, 9.333e-05, 0.9477, 0.2301, 0.8775, 0.2705, 0.7494, 0.1256, 0.7898, 0.05868, 0.09511, 0.4999, 0.1513, 0.4888, 0.1662, 0.5457, 0.1233, 0.5603, 0.1487, 0.3726, 0.1863, 0.3935, 0.1513, 0.4888, 0.09775, 0.4951, 0.8723, 0.4366, 0.8162, 0.4423, 0.7698, 0.3366, 0.8161, 0.3058, 0.8232, 0.5956, 0.7755, 0.5736, 0.8162, 0.4423, 0.8723, 0.4366, 0.7045, 0.7082, 0.6779, 0.6662, 0.7755, 0.5736, 0.8232, 0.5956, 0.5484, 0.7444, 0.5509, 0.6945, 0.6779, 0.6662, 0.7045, 0.7082, 0.3812, 0.7094, 0.4114, 0.6625, 0.5509, 0.6945, 0.5484, 0.7444, 0.2781, 0.6344, 0.3229, 0.5817, 0.4114, 0.6625, 0.3812, 0.7094, 0.3257, 0.2385, 0.3626, 0.2728, 0.1863, 0.3935, 0.1487, 0.3726, 0.365, 0.5301, 0.3229, 0.5817, 0.1662, 0.5457, 0.2065, 0.5289, 0.4521, 0.1698, 0.4657, 0.217, 0.3626, 0.2728, 0.3257, 0.2385, 0.5776, 0.1463, 0.5723, 0.2067, 0.4657, 0.217, 0.4521, 0.1698, 0.7149, 0.1831, 0.6856, 0.2344, 0.5723, 0.2067, 0.5776, 0.1463, 0.8161, 0.3058, 0.7698, 0.3366, 0.6856, 0.2344, 0.7149, 0.1831, 0.09775, 0.4951, 0.1513, 0.4888, 0.09511, 0.4999, 0.05298, 0.4872, 0.04904, 0.498, 0.01224, 0.5136, 9.353e-05, 0.5007, 0.04904, 0.498, 0.05298, 0.4872, 0.09775, 0.4951, 0.09511, 0.4999, 0.01224, 0.5136, 9.333e-05, 0.5931, 9.353e-05, 0.5007, 0.6446, 0.6079, 0.6485, 0.6035, 0.6545, 0.6005, 0.6556, 0.6051, 0.6556, 0.6051, 0.6545, 0.6005, 0.6572, 0.5984, 0.6612, 0.5986, 0.6464, 0.593, 0.6574, 0.5861, 0.6572, 0.5983, 0.6534, 0.5995, 0.6501, 0.5204, 0.7323, 0.5541, 0.6612, 0.5986, 0.6572, 0.5983, 0.6574, 0.5861, 0.6624, 0.5621, 0.6316, 0.604, 0.6464, 0.593, 0.6534, 0.5995, 0.6483, 0.6033, 0.7323, 0.5541, 0.6689, 0.657, 0.6556, 0.6051, 0.6612, 0.5986, 0.6033, 0.5332, 0.5717, 0.5599, 0.5996, 0.521, 0.6501, 0.5204, 0.6033, 0.5332, 0.5996, 0.521, 0.6485, 0.6035, 0.6446, 0.6079, 0.6453, 0.607, 0.6572, 0.5984, 0.6612, 0.5986, 0.6572, 0.5984, 0.6484, 0.6034, 0.6446, 0.6079, 0.6483, 0.6033, 0.6484, 0.6034, 0.6483, 0.6033, 0.6534, 0.5995, 0.6544, 0.6004, 0.6544, 0.6004, 0.6534, 0.5995, 0.6572, 0.5983, 0.6572, 0.5984, 0.6612, 0.5986, 0.6572, 0.5984, 0.6572, 0.5983, 0.6572, 0.5984, 0.6572, 0.5984, 0.6545, 0.6005, 0.6485, 0.6035, 0.6453, 0.607, 0.6484, 0.6034, 0.6544, 0.6004, 0.6572, 0.5984, 0.6446, 0.6079, 0.6484, 0.6034, 0.6453, 0.607, 0.6572, 0.5984, 0.6612, 0.5986, 0.6572, 0.5984, 0.5717, 0.5599, 0.6033, 0.5332, 0.6262, 0.5739, 0.5981, 0.5949, 0.5981, 0.5949, 0.6262, 0.5739, 0.6464, 0.593, 0.6316, 0.604, 0.6033, 0.5332, 0.6501, 0.5204, 0.6624, 0.5621, 0.6262, 0.5739, 0.6262, 0.5739, 0.6624, 0.5621, 0.6574, 0.5861, 0.6464, 0.593, 0.0, 0.0, 0.0, 0.0, 0.0, 0.0, 0.0, 0.0, 0.0, 0.0, 0.0, 0.0, 0.0, 0.0, 0.0, 0.0, 0.0, 0.0, 0.0, 0.0, 0.0, 0.0, 0.0, 0.0, 0.0, 0.0, 0.0, 0.0, 0.0, 0.0, 0.0, 0.0, 0.0, 0.0, 0.0, 0.0, 0.0, 0.0, 0.0, 0.0, 0.0, 0.0, 0.0, 0.0, 0.0, 0.0, 0.0, 0.0, 0.0, 0.0, 0.0, 0.0, 0.0, 0.0, 0.0, 0.0, 0.0, 0.0, 0.0, 0.0, 0.0, 0.0, 0.0, 0.0, 0.0, 0.0, 0.0, 0.0, 0.0, 0.0, 0.0, 0.0, 0.0, 0.0, 0.0, 0.0, 0.0, 0.0, 0.0, 0.0, 0.0, 0.0, 0.0, 0.0, 0.0, 0.0, 0.0, 0.0, 0.0, 0.0, 0.0, 0.0, 0.0, 0.0, 0.0, 0.0, 0.0, 0.0, 0.0, 0.0, 0.0, 0.0, 0.0, 0.0, 0.0, 0.0, 0.0, 0.0, 0.0, 0.0, 0.0, 0.0, 0.0, 0.0, 0.0, 0.0, 0.0, 0.0, 0.0, 0.0, 0.0, 0.0, 0.0, 0.0, 0.0, 0.0, 0.0, 0.0, 0.0, 0.0, 0.0, 0.0, 0.0, 0.0, 0.0, 0.0, 0.0, 0.0, 0.0, 0.0, 0.0, 0.0, 0.0, 0.0, 0.0, 0.0, 0.0, 0.0, 0.0, 0.0, 0.0, 0.0, 0.0, 0.0, 0.0, 0.0, 0.0, 0.0, 0.0, 0.0, 0.0, 0.0, 0.0, 0.0, 0.0, 0.0, 0.0, 0.0, 0.0, 0.0, 0.0, 0.0, 0.0, 0.0, 0.0, 0.0, 0.0, 0.0, 0.0, 0.0, 0.0, 0.0, 0.0, 0.0, 0.0, 0.0, 0.0, 0.0, 0.0, 0.0, 0.0, 0.0, 0.0, 0.0, 0.0, 0.0, 0.0, 0.0, 0.0, 0.0, 0.0, 0.0, 0.0, 0.0, 0.0, 0.0, 0.0, 0.0, 0.0, 0.0, 0.0, 0.0, 0.0, 0.0, 0.0, 0.0, 0.0, 0.0, 0.0, 0.0, 0.0, 0.0, 0.0, 0.0, 0.0, 0.0, 0.0, 0.0, 0.0, 0.0, 0.0, 0.0, 0.0, 0.0, 0.0, 0.0, 0.0, 0.0, 0.0, 0.0, 0.0, 0.0, 0.0, 0.0, 0.0, 0.0, 0.0, 0.0, 0.0, 0.0, 0.0, 0.0, 0.0, 0.0, 0.0, 0.0, 0.0, 0.0, 0.0, 0.0, 0.0, 0.0, 0.0, 0.0, 0.0, 0.0, 0.0, 0.0, 0.0, 0.0, 0.0, 0.0, 0.0, 0.0, 0.0, 0.0, 0.0, 0.0, 0.0, 0.0, 0.0, 0.0, 0.0, 0.0, 0.0, 0.0, 0.0, 0.0, 0.0, 0.0, 0.0, 0.0, 0.0, 0.0, 0.0, 0.0, 0.0, 0.0, 0.0, 0.0, 0.0, 0.0, 0.0, 0.0, 0.0, 0.0, 0.0, 0.0, 0.0, 0.0, 0.0, 0.0, 0.0, 0.0, 0.0, 0.0, 0.0, 0.0, 0.0, 0.0, 0.0, 0.0, 0.0, 0.0, 0.0, 0.0, 0.0, 0.0, 0.0, 0.0, 0.0, 0.0, 0.0, 0.0, 0.0, 0.0, 0.0, 0.0, 0.0, 0.0, 0.0, 0.0, 0.0, 0.0, 0.0, 0.0, 0.0, 0.0, 0.0, 0.0, 0.0, 0.0, 0.0, 0.0, 0.0, 0.0, 0.0, 0.0, 0.0, 0.0, 0.0, 0.0, 0.0, 0.0, 0.0, 0.0, 0.0, 0.0, 0.0, 0.0, 0.0, 0.0, 0.0, 0.0, 0.0, 0.0, 0.0, 0.0, 0.0, 0.0, 0.0, 0.0, 0.0, 0.0, 0.0, 0.0, 0.0, 0.0, 0.0, 0.0, 0.0, 0.0, 0.0, 0.0, 0.0, 0.0, 0.0, 0.0, 0.0, 0.0, 0.0, 0.0, 0.0, 0.0, 0.0, 0.0, 0.0, 0.0, 0.0, 0.0, 0.0, 0.0, 0.0, 0.0, 0.0, 0.0, 0.0, 0.0, 0.0, 0.0, 0.0, 0.0, 0.0, 0.0, 0.0, 0.0, 0.0, 0.0, 0.0, 0.0, 0.0, 0.0, 0.0, 0.0, 0.0, 0.0, 0.0, 0.0, 0.0, 0.0, 0.0, 0.0, 0.0, 0.0, 0.0, 0.0, 0.0, 0.0, 0.0, 0.0, 0.0, 0.0, 0.0, 0.0, 0.0, 0.0, 0.0, 0.0, 0.0, 0.0, 0.0, 0.0, 0.0, 0.0, 0.0, 0.0, 0.0, 0.0, 0.0, 0.0, 0.0, 0.0, 0.0, 0.0, 0.0, 0.0, 0.0, 0.0, 0.0, 0.0, 0.0, 0.0, 0.0, 0.0, 0.0, 0.0, 0.0, 0.0, 0.0, 0.0, 0.0, 0.0, 0.0, 0.0, 0.0, 0.0])
me_x_1.materials.append(mat_basic)
me_x_1.materials.append(mat_eye)
me_x_1.use_remesh_preserve_volume = False
me_x_1.use_remesh_preserve_attributes = False
me_x_1.use_mirror_vertex_groups = False
me_x_1.update()

# ---- objects
ob_x = bpy.data.objects.new('立方体', me_x)
ob_x_1 = bpy.data.objects.new('球', me_x_1)
ob_lamp = bpy.data.objects.new('Lamp', light_lamp)
ob_camera = bpy.data.objects.new('Camera', cam_camera)

# ---- transforms, parenting, visibility, modifiers, constraints
ob_x.location = (0.0, 0.0, 0.0)
ob_x.lineart.crease_threshold = 0.0
_m = ob_x.modifiers.new('ミラー', 'MIRROR')
_m.use_clip = True
_m = ob_x.modifiers.new('Subsurf', 'SUBSURF')
_m.uv_smooth = 'PRESERVE_CORNERS'
_m.quality = 2
_m.show_only_control_edges = False
ob_x_1.location = (0.0, 0.0, 0.0)
ob_x_1.rotation_euler = (0.0, -0.0, -0.07434)
ob_x_1.lineart.crease_threshold = 0.0
_m = ob_x_1.modifiers.new('ミラー', 'MIRROR')
_m.use_clip = True
_m = ob_x_1.modifiers.new('Subsurf', 'SUBSURF')
_m.uv_smooth = 'PRESERVE_CORNERS'
_m.quality = 2
_m.show_only_control_edges = False
ob_lamp.location = (4.076, 1.005, 5.904)
ob_lamp.rotation_euler = (0.6503, 0.05522, 1.866)
ob_lamp.lock_rotations_4d = False
ob_lamp.empty_display_type = 'ARROWS'
ob_lamp.color = (0.0, 0.0, 0.0, 0.0)
ob_lamp.hide_viewport = True
ob_lamp.lineart.crease_threshold = 0.0
ob_camera.location = (7.481, -6.508, 5.344)
ob_camera.rotation_euler = (1.109, 0.0, 0.8149)
ob_camera.lock_rotations_4d = False
ob_camera.empty_display_type = 'ARROWS'
ob_camera.color = (0.0, 0.0, 0.0, 0.0)
ob_camera.display_type = 'WIRE'
ob_camera.lineart.crease_threshold = 0.0

# ---- collection membership
col_collection_1.objects.link(ob_x)
col_collection_1.objects.link(ob_x_1)
col_collection_1.objects.link(ob_lamp)
col_collection_1.objects.link(ob_camera)

# ---- scene / render settings (as saved in the file)
scene.camera = ob_camera
scene.frame_start = 1; scene.frame_end = 250; scene.frame_set(1)
scene.render.engine = 'BLENDER_EEVEE_NEXT'
scene.render.resolution_percentage = 50
scene.render.dither_intensity = 0.0
scene.cycles.use_denoising = False
scene.cycles.samples = 128
scene.cycles.sampling_pattern = 'TABULATED_SOBOL'
scene.cycles.use_adaptive_sampling = False
scene.cycles.use_light_tree = False
scene.cycles.blur_glossy = 0.0
scene.cycles.sample_clamp_indirect = 0.0
scene.view_settings.view_transform = 'Standard'
bpy.context.view_layer.update()
